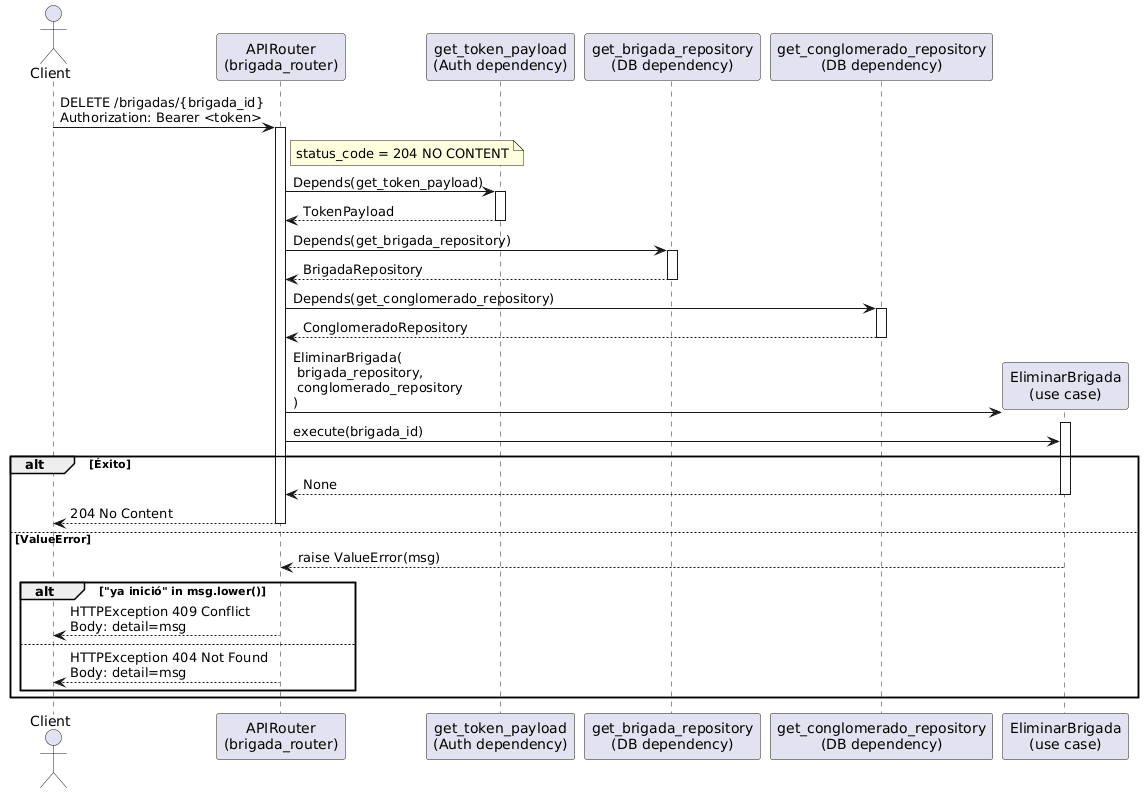

The diagram above was rendered by PlantUML. Its source (embedded in the PNG):
@startuml
actor Client
participant "APIRouter\n(brigada_router)" as Router
participant "get_token_payload\n(Auth dependency)" as GetToken
participant "get_brigada_repository\n(DB dependency)" as GetBrigRepoDep
participant "get_conglomerado_repository\n(DB dependency)" as GetCongRepoDep
participant "EliminarBrigada\n(use case)" as UseCase

Client -> Router: DELETE /brigadas/{brigada_id}\nAuthorization: Bearer <token>
activate Router
note right of Router
status_code = 204 NO CONTENT
end note

Router -> GetToken: Depends(get_token_payload)
activate GetToken
GetToken --> Router: TokenPayload
deactivate GetToken

Router -> GetBrigRepoDep: Depends(get_brigada_repository)
activate GetBrigRepoDep
GetBrigRepoDep --> Router: BrigadaRepository
deactivate GetBrigRepoDep

Router -> GetCongRepoDep: Depends(get_conglomerado_repository)
activate GetCongRepoDep
GetCongRepoDep --> Router: ConglomeradoRepository
deactivate GetCongRepoDep

create UseCase
Router -> UseCase: EliminarBrigada(\n brigada_repository,\n conglomerado_repository\n)
activate UseCase

Router -> UseCase: execute(brigada_id)

alt Éxito
UseCase --> Router: None
deactivate UseCase
Router --> Client: 204 No Content
deactivate Router
else ValueError
UseCase --> Router: raise ValueError(msg)
deactivate UseCase

alt "ya inició" in msg.lower()
Router --> Client: HTTPException 409 Conflict\nBody: detail=msg
deactivate Router
else
Router --> Client: HTTPException 404 Not Found\nBody: detail=msg
deactivate Router
end
end
@enduml